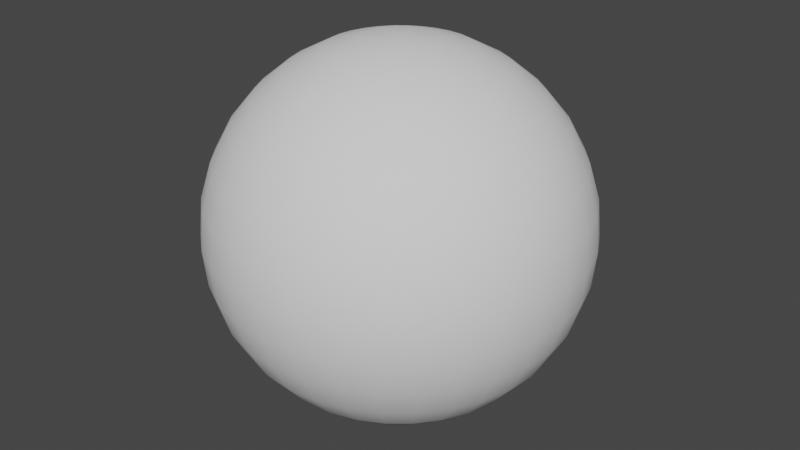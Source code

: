 # Source: sphere.blend  (saved by Blender 3.4.6; exported with 4.5.12 LTS)
import bpy
from mathutils import Matrix  # noqa: F401  (used for matrix-valued properties, if any)

bpy.ops.wm.read_factory_settings(use_empty=True)
scene = bpy.context.scene
scene.name = 'Scene'

# ---- collections
col_collection = bpy.data.collections.new('Collection'); scene.collection.children.link(col_collection)

# ---- node groups
ng_auto_smooth = bpy.data.node_groups.new('Auto Smooth', 'GeometryNodeTree')
_s = ng_auto_smooth.interface.new_socket(name='Geometry', in_out='OUTPUT', socket_type='NodeSocketGeometry')
_s = ng_auto_smooth.interface.new_socket(name='Geometry', in_out='INPUT', socket_type='NodeSocketGeometry')
_s = ng_auto_smooth.interface.new_socket(name='Angle', in_out='INPUT', socket_type='NodeSocketFloat')
_s.subtype = 'ANGLE'
_s.min_value = 0.0
_s.max_value = 3.142
ng_auto_smooth.is_modifier = True
_N = ng_auto_smooth.nodes; _L = ng_auto_smooth.links
n0 = _N.new('NodeGroupOutput'); n0.name = 'Group Output'; n0.location = (480, -100)
n1 = _N.new('NodeGroupInput'); n1.name = 'Group Input'; n1.location = (-420, -300)
n2 = _N.new('NodeGroupInput'); n2.name = 'Group Input.001'; n2.location = (-60, -100)
n3 = _N.new('GeometryNodeSetShadeSmooth'); n3.name = 'Set Shade Smooth'; n3.location = (120, -100)
n3.domain = 'EDGE'
n4 = _N.new('GeometryNodeSetShadeSmooth'); n4.name = 'Set Shade Smooth.001'; n4.location = (300, -100)
n5 = _N.new('GeometryNodeInputMeshEdgeAngle'); n5.name = 'Edge Angle'; n5.location = (-420, -220)
n6 = _N.new('GeometryNodeInputEdgeSmooth'); n6.name = 'Is Edge Smooth'; n6.location = (-60, -160)
n7 = _N.new('GeometryNodeInputShadeSmooth'); n7.name = 'Is Face Smooth'; n7.location = (-240, -340)
n8 = _N.new('FunctionNodeBooleanMath'); n8.name = 'Boolean Math'; n8.location = (-60, -220)
n9 = _N.new('FunctionNodeCompare'); n9.name = 'Compare'; n9.location = (-240, -180)
n9.operation = 'LESS_EQUAL'
_L.new(n5.outputs[0], n9.inputs[0])
_L.new(n4.outputs[0], n0.inputs[0])
_L.new(n1.outputs[1], n9.inputs[1])
_L.new(n9.outputs[0], n8.inputs[0])
_L.new(n7.outputs[0], n8.inputs[1])
_L.new(n2.outputs[0], n3.inputs[0])
_L.new(n6.outputs[0], n3.inputs[1])
_L.new(n3.outputs[0], n4.inputs[0])
_L.new(n8.outputs[0], n3.inputs[2])
n0.is_active_output = True

# ---- world
world_world = bpy.data.worlds.new('World'); scene.world = world_world
world_world.use_nodes = True; world_world.node_tree.nodes.clear()
_N = world_world.node_tree.nodes; _L = world_world.node_tree.links
n0 = _N.new('ShaderNodeOutputWorld'); n0.name = 'World Output'; n0.location = (300, 300)
n1 = _N.new('ShaderNodeBackground'); n1.name = 'Background'; n1.location = (10, 300)
n1.inputs[0].default_value = (0.05088, 0.05088, 0.05088, 1.0)
_L.new(n1.outputs[0], n0.inputs[0])
n0.is_active_output = True
world_world.color = (0.05088, 0.05088, 0.05088)
world_world.use_sun_shadow = False
world_world.sun_shadow_jitter_overblur = 0.0

# ---- meshes
me_sphere = bpy.data.meshes.new('Sphere')
me_sphere.from_pydata([(0.0, 0.5556, 0.8315), (0.0, 0.8315, 0.5556), (0.0, 0.9808, 0.1951), (0.0, 1.0, 0.0), (0.0, 0.9808, -0.1951), (0.0, 0.8315, -0.5556), (0.03806, 0.1913, 0.9808), (0.07466, 0.3753, 0.9239), (0.1084, 0.5449, 0.8315), (0.1379, 0.6935, 0.7071), (0.1622, 0.8155, 0.5556), (0.1802, 0.9061, 0.3827), (0.1913, 0.9619, 0.1951), (0.1951, 0.9808, 0.0), (0.1913, 0.9619, -0.1951), (0.1802, 0.9061, -0.3827), (0.1622, 0.8155, -0.5556), (0.1379, 0.6935, -0.7071), (0.1084, 0.5449, -0.8315), (0.07466, 0.3753, -0.9239), (0.03806, 0.1913, -0.9808), (0.07466, 0.1802, 0.9808), (0.1464, 0.3536, 0.9239), (0.2126, 0.5133, 0.8315), (0.2706, 0.6533, 0.7071), (0.3182, 0.7682, 0.5556), (0.3536, 0.8536, 0.3827), (0.3753, 0.9061, 0.1951), (0.3827, 0.9239, 0.0), (0.3753, 0.9061, -0.1951), (0.3536, 0.8536, -0.3827), (0.3182, 0.7682, -0.5556), (0.2706, 0.6533, -0.7071), (0.2126, 0.5133, -0.8315), (0.1464, 0.3536, -0.9239), (0.07466, 0.1802, -0.9808), (0.1084, 0.1622, 0.9808), (0.2126, 0.3182, 0.9239), (0.3087, 0.4619, 0.8315), (0.3928, 0.5879, 0.7071), (0.4619, 0.6913, 0.5556), (0.5133, 0.7682, 0.3827), (0.5449, 0.8155, 0.1951), (0.5556, 0.8315, 0.0), (0.5449, 0.8155, -0.1951), (0.5133, 0.7682, -0.3827), (0.4619, 0.6913, -0.5556), (0.3928, 0.5879, -0.7071), (0.3087, 0.4619, -0.8315), (0.2126, 0.3182, -0.9239), (0.1084, 0.1622, -0.9808), (0.1379, 0.1379, 0.9808), (0.2706, 0.2706, 0.9239), (0.3928, 0.3928, 0.8315), (0.5, 0.5, 0.7071), (0.5879, 0.5879, 0.5556), (0.6533, 0.6533, 0.3827), (0.6935, 0.6935, 0.1951), (0.7071, 0.7071, 0.0), (0.6935, 0.6935, -0.1951), (0.6533, 0.6533, -0.3827), (0.5879, 0.5879, -0.5556), (0.5, 0.5, -0.7071), (0.3928, 0.3928, -0.8315), (0.2706, 0.2706, -0.9239), (0.1379, 0.1379, -0.9808), (0.1622, 0.1084, 0.9808), (0.3182, 0.2126, 0.9239), (0.4619, 0.3087, 0.8315), (0.5879, 0.3928, 0.7071), (0.6913, 0.4619, 0.5556), (0.7682, 0.5133, 0.3827), (0.8155, 0.5449, 0.1951), (0.8315, 0.5556, 0.0), (0.8155, 0.5449, -0.1951), (0.7682, 0.5133, -0.3827), (0.6913, 0.4619, -0.5556), (0.5879, 0.3928, -0.7071), (0.4619, 0.3087, -0.8315), (0.3182, 0.2126, -0.9239), (0.1622, 0.1084, -0.9808), (0.0, 0.0, 1.0), (0.1802, 0.07466, 0.9808), (0.3536, 0.1464, 0.9239), (0.5133, 0.2126, 0.8315), (0.6533, 0.2706, 0.7071), (0.7682, 0.3182, 0.5556), (0.8536, 0.3536, 0.3827), (0.9061, 0.3753, 0.1951), (0.9239, 0.3827, 0.0), (0.9061, 0.3753, -0.1951), (0.8536, 0.3536, -0.3827), (0.7682, 0.3182, -0.5556), (0.6533, 0.2706, -0.7071), (0.5133, 0.2126, -0.8315), (0.3536, 0.1464, -0.9239), (0.1802, 0.07466, -0.9808), (0.1913, 0.03806, 0.9808), (0.3753, 0.07466, 0.9239), (0.5449, 0.1084, 0.8315), (0.6935, 0.1379, 0.7071), (0.8155, 0.1622, 0.5556), (0.9061, 0.1802, 0.3827), (0.9619, 0.1913, 0.1951), (0.9808, 0.1951, 0.0), (0.9619, 0.1913, -0.1951), (0.9061, 0.1802, -0.3827), (0.8155, 0.1622, -0.5556), (0.6935, 0.1379, -0.7071), (0.5449, 0.1084, -0.8315), (0.3753, 0.07466, -0.9239), (0.1913, 0.03806, -0.9808), (0.1951, -1.118e-08, 0.9808), (0.3827, -2.235e-08, 0.9239), (0.5556, -5.215e-08, 0.8315), (0.7071, 1.49e-08, 0.7071), (0.8315, -8.941e-08, 0.5556), (0.9239, 4.47e-08, 0.3827), (0.9808, -8.941e-08, 0.1951), (1.0, -1.639e-07, 0.0), (0.9808, -8.941e-08, -0.1951), (0.9239, 4.47e-08, -0.3827), (0.8315, -8.941e-08, -0.5556), (0.7071, 1.49e-08, -0.7071), (0.5556, -5.215e-08, -0.8315), (0.3827, -2.235e-08, -0.9239), (0.1951, -1.118e-08, -0.9808), (0.1913, -0.03806, 0.9808), (0.3753, -0.07466, 0.9239), (0.5449, -0.1084, 0.8315), (0.6935, -0.1379, 0.7071), (0.8155, -0.1622, 0.5556), (0.9061, -0.1802, 0.3827), (0.9619, -0.1913, 0.1951), (0.9808, -0.1951, 0.0), (0.9619, -0.1913, -0.1951), (0.9061, -0.1802, -0.3827), (0.8155, -0.1622, -0.5556), (0.6935, -0.1379, -0.7071), (0.5449, -0.1084, -0.8315), (0.3753, -0.07466, -0.9239), (0.1913, -0.03806, -0.9808), (0.1802, -0.07466, 0.9808), (0.3536, -0.1464, 0.9239), (0.5133, -0.2126, 0.8315), (0.6533, -0.2706, 0.7071), (0.7682, -0.3182, 0.5556), (0.8536, -0.3536, 0.3827), (0.9061, -0.3753, 0.1951), (0.9239, -0.3827, 0.0), (0.9061, -0.3753, -0.1951), (0.8536, -0.3536, -0.3827), (0.7682, -0.3182, -0.5556), (0.6533, -0.2706, -0.7071), (0.5133, -0.2126, -0.8315), (0.3536, -0.1464, -0.9239), (0.1802, -0.07466, -0.9808), (0.1622, -0.1084, 0.9808), (0.3182, -0.2126, 0.9239), (0.4619, -0.3087, 0.8315), (0.5879, -0.3928, 0.7071), (0.6913, -0.4619, 0.5556), (0.7682, -0.5133, 0.3827), (0.8155, -0.5449, 0.1951), (0.8315, -0.5556, 0.0), (0.8155, -0.5449, -0.1951), (0.7682, -0.5133, -0.3827), (0.6913, -0.4619, -0.5556), (0.5879, -0.3928, -0.7071), (0.4619, -0.3087, -0.8315), (0.3182, -0.2126, -0.9239), (0.1622, -0.1084, -0.9808), (0.1379, -0.1379, 0.9808), (0.2706, -0.2706, 0.9239), (0.3928, -0.3928, 0.8315), (0.5, -0.5, 0.7071), (0.5879, -0.5879, 0.5556), (0.6533, -0.6533, 0.3827), (0.6935, -0.6935, 0.1951), (0.7071, -0.7071, 0.0), (0.6935, -0.6935, -0.1951), (0.6533, -0.6533, -0.3827), (0.5879, -0.5879, -0.5556), (0.5, -0.5, -0.7071), (0.3928, -0.3928, -0.8315), (0.2706, -0.2706, -0.9239), (0.1379, -0.1379, -0.9808), (0.1084, -0.1622, 0.9808), (0.2126, -0.3182, 0.9239), (0.3087, -0.4619, 0.8315), (0.3928, -0.5879, 0.7071), (0.4619, -0.6913, 0.5556), (0.5133, -0.7682, 0.3827), (0.5449, -0.8155, 0.1951), (0.5556, -0.8315, 0.0), (0.5449, -0.8155, -0.1951), (0.5133, -0.7682, -0.3827), (0.4619, -0.6913, -0.5556), (0.3928, -0.5879, -0.7071), (0.3087, -0.4619, -0.8315), (0.2126, -0.3182, -0.9239), (0.1084, -0.1622, -0.9808), (0.07466, -0.1802, 0.9808), (0.1464, -0.3536, 0.9239), (0.2126, -0.5133, 0.8315), (0.2706, -0.6533, 0.7071), (0.3182, -0.7682, 0.5556), (0.3536, -0.8536, 0.3827), (0.3753, -0.9061, 0.1951), (0.3827, -0.9239, 0.0), (0.3753, -0.9061, -0.1951), (0.3536, -0.8536, -0.3827), (0.3182, -0.7682, -0.5556), (0.2706, -0.6533, -0.7071), (0.2126, -0.5133, -0.8315), (0.1464, -0.3536, -0.9239), (0.07466, -0.1802, -0.9808), (0.03806, -0.1913, 0.9808), (0.07466, -0.3753, 0.9239), (0.1084, -0.5449, 0.8315), (0.1379, -0.6935, 0.7071), (0.1622, -0.8155, 0.5556), (0.1802, -0.9061, 0.3827), (0.1913, -0.9619, 0.1951), (0.1951, -0.9808, 0.0), (0.1913, -0.9619, -0.1951), (0.1802, -0.9061, -0.3827), (0.1622, -0.8155, -0.5556), (0.1379, -0.6935, -0.7071), (0.1084, -0.5449, -0.8315), (0.07466, -0.3753, -0.9239), (0.03806, -0.1913, -0.9808), (-7.451e-09, -0.1951, 0.9808), (-5.215e-08, -0.3827, 0.9239), (-9.686e-08, -0.5556, 0.8315), (-1.49e-08, -0.7071, 0.7071), (-1.043e-07, -0.8315, 0.5556), (2.98e-08, -0.9239, 0.3827), (-1.341e-07, -0.9808, 0.1951), (-3.278e-07, -1.0, 0.0), (-1.341e-07, -0.9808, -0.1951), (2.98e-08, -0.9239, -0.3827), (-1.043e-07, -0.8315, -0.5556), (-1.49e-08, -0.7071, -0.7071), (-9.686e-08, -0.5556, -0.8315), (-5.215e-08, -0.3827, -0.9239), (-7.451e-09, -0.1951, -0.9808), (-0.03806, -0.1913, 0.9808), (-0.07466, -0.3753, 0.9239), (-0.1084, -0.5449, 0.8315), (-0.1379, -0.6935, 0.7071), (-0.1622, -0.8155, 0.5556), (-0.1802, -0.9061, 0.3827), (-0.1913, -0.9619, 0.1951), (-0.1951, -0.9808, 0.0), (-0.1913, -0.9619, -0.1951), (-0.1802, -0.9061, -0.3827), (-0.1622, -0.8155, -0.5556), (-0.1379, -0.6935, -0.7071), (-0.1084, -0.5449, -0.8315), (-0.07466, -0.3753, -0.9239), (-0.03806, -0.1913, -0.9808), (-0.07466, -0.1802, 0.9808), (-0.1464, -0.3536, 0.9239), (-0.2126, -0.5133, 0.8315), (-0.2706, -0.6533, 0.7071), (-0.3182, -0.7682, 0.5556), (-0.3536, -0.8536, 0.3827), (-0.3753, -0.9061, 0.1951), (-0.3827, -0.9239, 0.0), (-0.3753, -0.9061, -0.1951), (-0.3536, -0.8536, -0.3827), (-0.3182, -0.7682, -0.5556), (-0.2706, -0.6533, -0.7071), (-0.2126, -0.5133, -0.8315), (-0.1464, -0.3536, -0.9239), (-0.07466, -0.1802, -0.9808), (-0.1084, -0.1622, 0.9808), (-0.2126, -0.3182, 0.9239), (-0.3087, -0.4619, 0.8315), (-0.3928, -0.5879, 0.7071), (-0.4619, -0.6913, 0.5556), (-0.5133, -0.7682, 0.3827), (-0.5449, -0.8155, 0.1951), (-0.5556, -0.8315, 0.0), (-0.5449, -0.8155, -0.1951), (-0.5133, -0.7682, -0.3827), (-0.4619, -0.6913, -0.5556), (-0.3928, -0.5879, -0.7071), (-0.3087, -0.4619, -0.8315), (-0.2126, -0.3182, -0.9239), (-0.1084, -0.1622, -0.9808), (-0.1379, -0.1379, 0.9808), (-0.2706, -0.2706, 0.9239), (-0.3928, -0.3928, 0.8315), (-0.5, -0.5, 0.7071), (-0.5879, -0.5879, 0.5556), (-0.6533, -0.6533, 0.3827), (-0.6935, -0.6935, 0.1951), (-0.7071, -0.7071, 0.0), (-0.6935, -0.6935, -0.1951), (-0.6533, -0.6533, -0.3827), (-0.5879, -0.5879, -0.5556), (-0.5, -0.5, -0.7071), (-0.3928, -0.3928, -0.8315), (-0.2706, -0.2706, -0.9239), (-0.1379, -0.1379, -0.9808), (0.0, 0.0, -1.0), (-0.1622, -0.1084, 0.9808), (-0.3182, -0.2126, 0.9239), (-0.4619, -0.3087, 0.8315), (-0.5879, -0.3928, 0.7071), (-0.6913, -0.4619, 0.5556), (-0.7682, -0.5133, 0.3827), (-0.8155, -0.5449, 0.1951), (-0.8315, -0.5556, 0.0), (-0.8155, -0.5449, -0.1951), (-0.7682, -0.5133, -0.3827), (-0.6913, -0.4619, -0.5556), (-0.5879, -0.3928, -0.7071), (-0.4619, -0.3087, -0.8315), (-0.3182, -0.2126, -0.9239), (-0.1622, -0.1084, -0.9808), (-0.1802, -0.07466, 0.9808), (-0.3536, -0.1464, 0.9239), (-0.5133, -0.2126, 0.8315), (-0.6533, -0.2706, 0.7071), (-0.7682, -0.3182, 0.5556), (-0.8536, -0.3536, 0.3827), (-0.9061, -0.3753, 0.1951), (-0.9239, -0.3827, 0.0), (-0.9061, -0.3753, -0.1951), (-0.8536, -0.3536, -0.3827), (-0.7682, -0.3182, -0.5556), (-0.6533, -0.2706, -0.7071), (-0.5133, -0.2126, -0.8315), (-0.3536, -0.1464, -0.9239), (-0.1802, -0.07466, -0.9808), (-0.1913, -0.03806, 0.9808), (-0.3753, -0.07466, 0.9239), (-0.5449, -0.1084, 0.8315), (-0.6935, -0.1379, 0.7071), (-0.8155, -0.1622, 0.5556), (-0.9061, -0.1802, 0.3827), (-0.9619, -0.1913, 0.1951), (-0.9808, -0.1951, 0.0), (-0.9619, -0.1913, -0.1951), (-0.9061, -0.1802, -0.3827), (-0.8155, -0.1622, -0.5556), (-0.6935, -0.1379, -0.7071), (-0.5449, -0.1084, -0.8315), (-0.3753, -0.07466, -0.9239), (-0.1913, -0.03806, -0.9808), (-0.1951, 1.863e-08, 0.9808), (-0.3827, 5.215e-08, 0.9239), (-0.5556, 1.49e-07, 0.8315), (-0.7071, 2.98e-08, 0.7071), (-0.8315, 1.639e-07, 0.5556), (-0.9239, 1.49e-08, 0.3827), (-0.9808, 2.682e-07, 0.1951), (-1.0, 4.47e-07, 0.0), (-0.9808, 2.682e-07, -0.1951), (-0.9239, 1.49e-08, -0.3827), (-0.8315, 1.639e-07, -0.5556), (-0.7071, 2.98e-08, -0.7071), (-0.5556, 1.49e-07, -0.8315), (-0.3827, 5.215e-08, -0.9239), (-0.1951, 1.863e-08, -0.9808), (-0.1913, 0.03806, 0.9808), (-0.3753, 0.07466, 0.9239), (-0.5449, 0.1084, 0.8315), (-0.6935, 0.1379, 0.7071), (-0.8155, 0.1622, 0.5556), (-0.9061, 0.1802, 0.3827), (-0.9619, 0.1913, 0.1951), (-0.9808, 0.1951, 0.0), (-0.9619, 0.1913, -0.1951), (-0.9061, 0.1802, -0.3827), (-0.8155, 0.1622, -0.5556), (-0.6935, 0.1379, -0.7071), (-0.5449, 0.1084, -0.8315), (-0.3753, 0.07466, -0.9239), (-0.1913, 0.03806, -0.9808), (-0.1802, 0.07466, 0.9808), (-0.3536, 0.1464, 0.9239), (-0.5133, 0.2126, 0.8315), (-0.6533, 0.2706, 0.7071), (-0.7682, 0.3182, 0.5556), (-0.8536, 0.3536, 0.3827), (-0.9061, 0.3753, 0.1951), (-0.9239, 0.3827, 0.0), (-0.9061, 0.3753, -0.1951), (-0.8536, 0.3536, -0.3827), (-0.7682, 0.3182, -0.5556), (-0.6533, 0.2706, -0.7071), (-0.5133, 0.2126, -0.8315), (-0.3536, 0.1464, -0.9239), (-0.1802, 0.07466, -0.9808), (-0.1622, 0.1084, 0.9808), (-0.3182, 0.2126, 0.9239), (-0.4619, 0.3087, 0.8315), (-0.5879, 0.3928, 0.7071), (-0.6913, 0.4619, 0.5556), (-0.7682, 0.5133, 0.3827), (-0.8155, 0.5449, 0.1951), (-0.8315, 0.5556, 0.0), (-0.8155, 0.5449, -0.1951), (-0.7682, 0.5133, -0.3827), (-0.6913, 0.4619, -0.5556), (-0.5879, 0.3928, -0.7071), (-0.4619, 0.3087, -0.8315), (-0.3182, 0.2126, -0.9239), (-0.1622, 0.1084, -0.9808), (-0.1379, 0.1379, 0.9808), (-0.2706, 0.2706, 0.9239), (-0.3928, 0.3928, 0.8315), (-0.5, 0.5, 0.7071), (-0.5879, 0.5879, 0.5556), (-0.6533, 0.6533, 0.3827), (-0.6935, 0.6935, 0.1951), (-0.7071, 0.7071, 0.0), (-0.6935, 0.6935, -0.1951), (-0.6533, 0.6533, -0.3827), (-0.5879, 0.5879, -0.5556), (-0.5, 0.5, -0.7071), (-0.3928, 0.3928, -0.8315), (-0.2706, 0.2706, -0.9239), (-0.1379, 0.1379, -0.9808), (-0.1084, 0.1622, 0.9808), (-0.2126, 0.3182, 0.9239), (-0.3087, 0.4619, 0.8315), (-0.3928, 0.5879, 0.7071), (-0.4619, 0.6913, 0.5556), (-0.5133, 0.7682, 0.3827), (-0.5449, 0.8155, 0.1951), (-0.5556, 0.8315, 0.0), (-0.5449, 0.8155, -0.1951), (-0.5133, 0.7682, -0.3827), (-0.4619, 0.6913, -0.5556), (-0.3928, 0.5879, -0.7071), (-0.3087, 0.4619, -0.8315), (-0.2126, 0.3182, -0.9239), (-0.1084, 0.1622, -0.9808), (-0.07466, 0.1802, 0.9808), (-0.1464, 0.3536, 0.9239), (-0.2126, 0.5133, 0.8315), (-0.2706, 0.6533, 0.7071), (-0.3182, 0.7682, 0.5556), (-0.3536, 0.8536, 0.3827), (-0.3753, 0.9061, 0.1951), (-0.3827, 0.9239, 0.0), (-0.3753, 0.9061, -0.1951), (-0.3536, 0.8536, -0.3827), (-0.3182, 0.7682, -0.5556), (-0.2706, 0.6533, -0.7071), (-0.2126, 0.5133, -0.8315), (-0.1464, 0.3536, -0.9239), (-0.07466, 0.1802, -0.9808), (-0.03806, 0.1913, 0.9808), (-0.07466, 0.3753, 0.9239), (-0.1084, 0.5449, 0.8315), (-0.1379, 0.6935, 0.7071), (-0.1622, 0.8155, 0.5556), (-0.1802, 0.9061, 0.3827), (-0.1913, 0.9619, 0.1951), (-0.1951, 0.9808, 0.0), (-0.1913, 0.9619, -0.1951), (-0.1802, 0.9061, -0.3827), (-0.1622, 0.8155, -0.5556), (-0.1379, 0.6935, -0.7071), (-0.1084, 0.5449, -0.8315), (-0.07466, 0.3753, -0.9239), (-0.03806, 0.1913, -0.9808), (1.49e-08, 0.1951, 0.9808), (6.706e-08, 0.3827, 0.9239), (8.941e-08, 0.7071, 0.7071), (5.96e-08, 0.9239, 0.3827), (5.96e-08, 0.9239, -0.3827), (8.941e-08, 0.7071, -0.7071), (2.161e-07, 0.5556, -0.8315), (6.706e-08, 0.3827, -0.9239), (1.49e-08, 0.1951, -0.9808)], [], [(474, 473, 6, 7), (477, 4, 14, 15), (0, 474, 7, 8), (5, 477, 15, 16), (475, 0, 8, 9), (478, 5, 16, 17), (1, 475, 9, 10), (479, 478, 17, 18), (476, 1, 10, 11), (480, 479, 18, 19), (2, 476, 11, 12), (481, 480, 19, 20), (3, 2, 12, 13), (473, 81, 6), (307, 481, 20), (4, 3, 13, 14), (6, 81, 21), (307, 20, 35), (14, 13, 28, 29), (7, 6, 21, 22), (15, 14, 29, 30), (8, 7, 22, 23), (16, 15, 30, 31), (9, 8, 23, 24), (17, 16, 31, 32), (10, 9, 24, 25), (18, 17, 32, 33), (11, 10, 25, 26), (19, 18, 33, 34), (12, 11, 26, 27), (20, 19, 34, 35), (13, 12, 27, 28), (25, 24, 39, 40), (33, 32, 47, 48), (26, 25, 40, 41), (34, 33, 48, 49), (27, 26, 41, 42), (35, 34, 49, 50), (28, 27, 42, 43), (21, 81, 36), (307, 35, 50), (29, 28, 43, 44), (22, 21, 36, 37), (30, 29, 44, 45), (23, 22, 37, 38), (31, 30, 45, 46), (24, 23, 38, 39), (32, 31, 46, 47), (44, 43, 58, 59), (37, 36, 51, 52), (45, 44, 59, 60), (38, 37, 52, 53), (46, 45, 60, 61), (39, 38, 53, 54), (47, 46, 61, 62), (40, 39, 54, 55), (48, 47, 62, 63), (41, 40, 55, 56), (49, 48, 63, 64), (42, 41, 56, 57), (50, 49, 64, 65), (43, 42, 57, 58), (36, 81, 51), (307, 50, 65), (63, 62, 77, 78), (56, 55, 70, 71), (64, 63, 78, 79), (57, 56, 71, 72), (65, 64, 79, 80), (58, 57, 72, 73), (51, 81, 66), (307, 65, 80), (59, 58, 73, 74), (52, 51, 66, 67), (60, 59, 74, 75), (53, 52, 67, 68), (61, 60, 75, 76), (54, 53, 68, 69), (62, 61, 76, 77), (55, 54, 69, 70), (67, 66, 82, 83), (75, 74, 90, 91), (68, 67, 83, 84), (76, 75, 91, 92), (69, 68, 84, 85), (77, 76, 92, 93), (70, 69, 85, 86), (78, 77, 93, 94), (71, 70, 86, 87), (79, 78, 94, 95), (72, 71, 87, 88), (80, 79, 95, 96), (73, 72, 88, 89), (66, 81, 82), (307, 80, 96), (74, 73, 89, 90), (87, 86, 101, 102), (95, 94, 109, 110), (88, 87, 102, 103), (96, 95, 110, 111), (89, 88, 103, 104), (82, 81, 97), (307, 96, 111), (90, 89, 104, 105), (83, 82, 97, 98), (91, 90, 105, 106), (84, 83, 98, 99), (92, 91, 106, 107), (85, 84, 99, 100), (93, 92, 107, 108), (86, 85, 100, 101), (94, 93, 108, 109), (106, 105, 120, 121), (99, 98, 113, 114), (107, 106, 121, 122), (100, 99, 114, 115), (108, 107, 122, 123), (101, 100, 115, 116), (109, 108, 123, 124), (102, 101, 116, 117), (110, 109, 124, 125), (103, 102, 117, 118), (111, 110, 125, 126), (104, 103, 118, 119), (97, 81, 112), (307, 111, 126), (105, 104, 119, 120), (98, 97, 112, 113), (125, 124, 139, 140), (118, 117, 132, 133), (126, 125, 140, 141), (119, 118, 133, 134), (112, 81, 127), (307, 126, 141), (120, 119, 134, 135), (113, 112, 127, 128), (121, 120, 135, 136), (114, 113, 128, 129), (122, 121, 136, 137), (115, 114, 129, 130), (123, 122, 137, 138), (116, 115, 130, 131), (124, 123, 138, 139), (117, 116, 131, 132), (137, 136, 151, 152), (130, 129, 144, 145), (138, 137, 152, 153), (131, 130, 145, 146), (139, 138, 153, 154), (132, 131, 146, 147), (140, 139, 154, 155), (133, 132, 147, 148), (141, 140, 155, 156), (134, 133, 148, 149), (127, 81, 142), (307, 141, 156), (135, 134, 149, 150), (128, 127, 142, 143), (136, 135, 150, 151), (129, 128, 143, 144), (156, 155, 170, 171), (149, 148, 163, 164), (142, 81, 157), (307, 156, 171), (150, 149, 164, 165), (143, 142, 157, 158), (151, 150, 165, 166), (144, 143, 158, 159), (152, 151, 166, 167), (145, 144, 159, 160), (153, 152, 167, 168), (146, 145, 160, 161), (154, 153, 168, 169), (147, 146, 161, 162), (155, 154, 169, 170), (148, 147, 162, 163), (160, 159, 174, 175), (168, 167, 182, 183), (161, 160, 175, 176), (169, 168, 183, 184), (162, 161, 176, 177), (170, 169, 184, 185), (163, 162, 177, 178), (171, 170, 185, 186), (164, 163, 178, 179), (157, 81, 172), (307, 171, 186), (165, 164, 179, 180), (158, 157, 172, 173), (166, 165, 180, 181), (159, 158, 173, 174), (167, 166, 181, 182), (179, 178, 193, 194), (172, 81, 187), (307, 186, 201), (180, 179, 194, 195), (173, 172, 187, 188), (181, 180, 195, 196), (174, 173, 188, 189), (182, 181, 196, 197), (175, 174, 189, 190), (183, 182, 197, 198), (176, 175, 190, 191), (184, 183, 198, 199), (177, 176, 191, 192), (185, 184, 199, 200), (178, 177, 192, 193), (186, 185, 200, 201), (198, 197, 212, 213), (191, 190, 205, 206), (199, 198, 213, 214), (192, 191, 206, 207), (200, 199, 214, 215), (193, 192, 207, 208), (201, 200, 215, 216), (194, 193, 208, 209), (187, 81, 202), (307, 201, 216), (195, 194, 209, 210), (188, 187, 202, 203), (196, 195, 210, 211), (189, 188, 203, 204), (197, 196, 211, 212), (190, 189, 204, 205), (202, 81, 217), (307, 216, 231), (210, 209, 224, 225), (203, 202, 217, 218), (211, 210, 225, 226), (204, 203, 218, 219), (212, 211, 226, 227), (205, 204, 219, 220), (213, 212, 227, 228), (206, 205, 220, 221), (214, 213, 228, 229), (207, 206, 221, 222), (215, 214, 229, 230), (208, 207, 222, 223), (216, 215, 230, 231), (209, 208, 223, 224), (221, 220, 235, 236), (229, 228, 243, 244), (222, 221, 236, 237), (230, 229, 244, 245), (223, 222, 237, 238), (231, 230, 245, 246), (224, 223, 238, 239), (217, 81, 232), (307, 231, 246), (225, 224, 239, 240), (218, 217, 232, 233), (226, 225, 240, 241), (219, 218, 233, 234), (227, 226, 241, 242), (220, 219, 234, 235), (228, 227, 242, 243), (240, 239, 254, 255), (233, 232, 247, 248), (241, 240, 255, 256), (234, 233, 248, 249), (242, 241, 256, 257), (235, 234, 249, 250), (243, 242, 257, 258), (236, 235, 250, 251), (244, 243, 258, 259), (237, 236, 251, 252), (245, 244, 259, 260), (238, 237, 252, 253), (246, 245, 260, 261), (239, 238, 253, 254), (232, 81, 247), (307, 246, 261), (259, 258, 273, 274), (252, 251, 266, 267), (260, 259, 274, 275), (253, 252, 267, 268), (261, 260, 275, 276), (254, 253, 268, 269), (247, 81, 262), (307, 261, 276), (255, 254, 269, 270), (248, 247, 262, 263), (256, 255, 270, 271), (249, 248, 263, 264), (257, 256, 271, 272), (250, 249, 264, 265), (258, 257, 272, 273), (251, 250, 265, 266), (271, 270, 285, 286), (264, 263, 278, 279), (272, 271, 286, 287), (265, 264, 279, 280), (273, 272, 287, 288), (266, 265, 280, 281), (274, 273, 288, 289), (267, 266, 281, 282), (275, 274, 289, 290), (268, 267, 282, 283), (276, 275, 290, 291), (269, 268, 283, 284), (262, 81, 277), (307, 276, 291), (270, 269, 284, 285), (263, 262, 277, 278), (290, 289, 304, 305), (283, 282, 297, 298), (291, 290, 305, 306), (284, 283, 298, 299), (277, 81, 292), (307, 291, 306), (285, 284, 299, 300), (278, 277, 292, 293), (286, 285, 300, 301), (279, 278, 293, 294), (287, 286, 301, 302), (280, 279, 294, 295), (288, 287, 302, 303), (281, 280, 295, 296), (289, 288, 303, 304), (282, 281, 296, 297), (294, 293, 309, 310), (302, 301, 317, 318), (295, 294, 310, 311), (303, 302, 318, 319), (296, 295, 311, 312), (304, 303, 319, 320), (297, 296, 312, 313), (305, 304, 320, 321), (298, 297, 313, 314), (306, 305, 321, 322), (299, 298, 314, 315), (292, 81, 308), (307, 306, 322), (300, 299, 315, 316), (293, 292, 308, 309), (301, 300, 316, 317), (314, 313, 328, 329), (322, 321, 336, 337), (315, 314, 329, 330), (308, 81, 323), (307, 322, 337), (316, 315, 330, 331), (309, 308, 323, 324), (317, 316, 331, 332), (310, 309, 324, 325), (318, 317, 332, 333), (311, 310, 325, 326), (319, 318, 333, 334), (312, 311, 326, 327), (320, 319, 334, 335), (313, 312, 327, 328), (321, 320, 335, 336), (333, 332, 347, 348), (326, 325, 340, 341), (334, 333, 348, 349), (327, 326, 341, 342), (335, 334, 349, 350), (328, 327, 342, 343), (336, 335, 350, 351), (329, 328, 343, 344), (337, 336, 351, 352), (330, 329, 344, 345), (323, 81, 338), (307, 337, 352), (331, 330, 345, 346), (324, 323, 338, 339), (332, 331, 346, 347), (325, 324, 339, 340), (352, 351, 366, 367), (345, 344, 359, 360), (338, 81, 353), (307, 352, 367), (346, 345, 360, 361), (339, 338, 353, 354), (347, 346, 361, 362), (340, 339, 354, 355), (348, 347, 362, 363), (341, 340, 355, 356), (349, 348, 363, 364), (342, 341, 356, 357), (350, 349, 364, 365), (343, 342, 357, 358), (351, 350, 365, 366), (344, 343, 358, 359), (356, 355, 370, 371), (364, 363, 378, 379), (357, 356, 371, 372), (365, 364, 379, 380), (358, 357, 372, 373), (366, 365, 380, 381), (359, 358, 373, 374), (367, 366, 381, 382), (360, 359, 374, 375), (353, 81, 368), (307, 367, 382), (361, 360, 375, 376), (354, 353, 368, 369), (362, 361, 376, 377), (355, 354, 369, 370), (363, 362, 377, 378), (375, 374, 389, 390), (368, 81, 383), (307, 382, 397), (376, 375, 390, 391), (369, 368, 383, 384), (377, 376, 391, 392), (370, 369, 384, 385), (378, 377, 392, 393), (371, 370, 385, 386), (379, 378, 393, 394), (372, 371, 386, 387), (380, 379, 394, 395), (373, 372, 387, 388), (381, 380, 395, 396), (374, 373, 388, 389), (382, 381, 396, 397), (394, 393, 408, 409), (387, 386, 401, 402), (395, 394, 409, 410), (388, 387, 402, 403), (396, 395, 410, 411), (389, 388, 403, 404), (397, 396, 411, 412), (390, 389, 404, 405), (383, 81, 398), (307, 397, 412), (391, 390, 405, 406), (384, 383, 398, 399), (392, 391, 406, 407), (385, 384, 399, 400), (393, 392, 407, 408), (386, 385, 400, 401), (307, 412, 427), (406, 405, 420, 421), (399, 398, 413, 414), (407, 406, 421, 422), (400, 399, 414, 415), (408, 407, 422, 423), (401, 400, 415, 416), (409, 408, 423, 424), (402, 401, 416, 417), (410, 409, 424, 425), (403, 402, 417, 418), (411, 410, 425, 426), (404, 403, 418, 419), (412, 411, 426, 427), (405, 404, 419, 420), (398, 81, 413), (425, 424, 439, 440), (418, 417, 432, 433), (426, 425, 440, 441), (419, 418, 433, 434), (427, 426, 441, 442), (420, 419, 434, 435), (413, 81, 428), (307, 427, 442), (421, 420, 435, 436), (414, 413, 428, 429), (422, 421, 436, 437), (415, 414, 429, 430), (423, 422, 437, 438), (416, 415, 430, 431), (424, 423, 438, 439), (417, 416, 431, 432), (429, 428, 443, 444), (437, 436, 451, 452), (430, 429, 444, 445), (438, 437, 452, 453), (431, 430, 445, 446), (439, 438, 453, 454), (432, 431, 446, 447), (440, 439, 454, 455), (433, 432, 447, 448), (441, 440, 455, 456), (434, 433, 448, 449), (442, 441, 456, 457), (435, 434, 449, 450), (428, 81, 443), (307, 442, 457), (436, 435, 450, 451), (448, 447, 462, 463), (456, 455, 470, 471), (449, 448, 463, 464), (457, 456, 471, 472), (450, 449, 464, 465), (443, 81, 458), (307, 457, 472), (451, 450, 465, 466), (444, 443, 458, 459), (452, 451, 466, 467), (445, 444, 459, 460), (453, 452, 467, 468), (446, 445, 460, 461), (454, 453, 468, 469), (447, 446, 461, 462), (455, 454, 469, 470), (467, 466, 4, 477), (460, 459, 474, 0), (468, 467, 477, 5), (461, 460, 0, 475), (469, 468, 5, 478), (462, 461, 475, 1), (470, 469, 478, 479), (463, 462, 1, 476), (471, 470, 479, 480), (464, 463, 476, 2), (472, 471, 480, 481), (465, 464, 2, 3), (458, 81, 473), (307, 472, 481), (466, 465, 3, 4), (459, 458, 473, 474)])
me_sphere.polygons.foreach_set('use_smooth', [True] * 512)
_uv = me_sphere.uv_layers.new(name='UVMap')
_uv.uv.foreach_set('vector', [0.875, 0.25, 0.9375, 0.25, 0.9375, 0.2812, 0.875, 0.2812, 0.375, 0.25, 0.4375, 0.25, 0.4375, 0.2812, 0.375, 0.2812, 0.8125, 0.25, 0.875, 0.25, 0.875, 0.2812, 0.8125, 0.2812, 0.3125, 0.25, 0.375, 0.25, 0.375, 0.2812, 0.3125, 0.2812, 0.75, 0.25, 0.8125, 0.25, 0.8125, 0.2812, 0.75, 0.2812, 0.25, 0.25, 0.3125, 0.25, 0.3125, 0.2812, 0.25, 0.2812, 0.6875, 0.25, 0.75, 0.25, 0.75, 0.2812, 0.6875, 0.2812, 0.1875, 0.25, 0.25, 0.25, 0.25, 0.2812, 0.1875, 0.2812, 0.625, 0.25, 0.6875, 0.25, 0.6875, 0.2812, 0.625, 0.2812, 0.125, 0.25, 0.1875, 0.25, 0.1875, 0.2812, 0.125, 0.2812, 0.5625, 0.25, 0.625, 0.25, 0.625, 0.2812, 0.5625, 0.2812, 0.0625, 0.25, 0.125, 0.25, 0.125, 0.2812, 0.0625, 0.2812, 0.5, 0.25, 0.5625, 0.25, 0.5625, 0.2812, 0.5, 0.2812, 0.9375, 0.25, 1.0, 0.2656, 0.9375, 0.2812, 0.0, 0.2656, 0.0625, 0.25, 0.0625, 0.2812, 0.4375, 0.25, 0.5, 0.25, 0.5, 0.2812, 0.4375, 0.2812, 0.9375, 0.2812, 1.0, 0.2969, 0.9375, 0.3125, 0.0, 0.2969, 0.0625, 0.2812, 0.0625, 0.3125, 0.4375, 0.2812, 0.5, 0.2812, 0.5, 0.3125, 0.4375, 0.3125, 0.875, 0.2812, 0.9375, 0.2812, 0.9375, 0.3125, 0.875, 0.3125, 0.375, 0.2812, 0.4375, 0.2812, 0.4375, 0.3125, 0.375, 0.3125, 0.8125, 0.2812, 0.875, 0.2812, 0.875, 0.3125, 0.8125, 0.3125, 0.3125, 0.2812, 0.375, 0.2812, 0.375, 0.3125, 0.3125, 0.3125, 0.75, 0.2812, 0.8125, 0.2812, 0.8125, 0.3125, 0.75, 0.3125, 0.25, 0.2812, 0.3125, 0.2812, 0.3125, 0.3125, 0.25, 0.3125, 0.6875, 0.2812, 0.75, 0.2812, 0.75, 0.3125, 0.6875, 0.3125, 0.1875, 0.2812, 0.25, 0.2812, 0.25, 0.3125, 0.1875, 0.3125, 0.625, 0.2812, 0.6875, 0.2812, 0.6875, 0.3125, 0.625, 0.3125, 0.125, 0.2812, 0.1875, 0.2812, 0.1875, 0.3125, 0.125, 0.3125, 0.5625, 0.2812, 0.625, 0.2812, 0.625, 0.3125, 0.5625, 0.3125, 0.0625, 0.2812, 0.125, 0.2812, 0.125, 0.3125, 0.0625, 0.3125, 0.5, 0.2812, 0.5625, 0.2812, 0.5625, 0.3125, 0.5, 0.3125, 0.6875, 0.3125, 0.75, 0.3125, 0.75, 0.3438, 0.6875, 0.3438, 0.1875, 0.3125, 0.25, 0.3125, 0.25, 0.3438, 0.1875, 0.3438, 0.625, 0.3125, 0.6875, 0.3125, 0.6875, 0.3438, 0.625, 0.3438, 0.125, 0.3125, 0.1875, 0.3125, 0.1875, 0.3438, 0.125, 0.3438, 0.5625, 0.3125, 0.625, 0.3125, 0.625, 0.3438, 0.5625, 0.3438, 0.0625, 0.3125, 0.125, 0.3125, 0.125, 0.3438, 0.0625, 0.3438, 0.5, 0.3125, 0.5625, 0.3125, 0.5625, 0.3438, 0.5, 0.3438, 0.9375, 0.3125, 1.0, 0.3281, 0.9375, 0.3438, 0.0, 0.3281, 0.0625, 0.3125, 0.0625, 0.3438, 0.4375, 0.3125, 0.5, 0.3125, 0.5, 0.3438, 0.4375, 0.3438, 0.875, 0.3125, 0.9375, 0.3125, 0.9375, 0.3438, 0.875, 0.3438, 0.375, 0.3125, 0.4375, 0.3125, 0.4375, 0.3438, 0.375, 0.3438, 0.8125, 0.3125, 0.875, 0.3125, 0.875, 0.3438, 0.8125, 0.3438, 0.3125, 0.3125, 0.375, 0.3125, 0.375, 0.3438, 0.3125, 0.3438, 0.75, 0.3125, 0.8125, 0.3125, 0.8125, 0.3438, 0.75, 0.3438, 0.25, 0.3125, 0.3125, 0.3125, 0.3125, 0.3438, 0.25, 0.3438, 0.4375, 0.3438, 0.5, 0.3438, 0.5, 0.375, 0.4375, 0.375, 0.875, 0.3438, 0.9375, 0.3438, 0.9375, 0.375, 0.875, 0.375, 0.375, 0.3438, 0.4375, 0.3438, 0.4375, 0.375, 0.375, 0.375, 0.8125, 0.3438, 0.875, 0.3438, 0.875, 0.375, 0.8125, 0.375, 0.3125, 0.3438, 0.375, 0.3438, 0.375, 0.375, 0.3125, 0.375, 0.75, 0.3438, 0.8125, 0.3438, 0.8125, 0.375, 0.75, 0.375, 0.25, 0.3438, 0.3125, 0.3438, 0.3125, 0.375, 0.25, 0.375, 0.6875, 0.3438, 0.75, 0.3438, 0.75, 0.375, 0.6875, 0.375, 0.1875, 0.3438, 0.25, 0.3438, 0.25, 0.375, 0.1875, 0.375, 0.625, 0.3438, 0.6875, 0.3438, 0.6875, 0.375, 0.625, 0.375, 0.125, 0.3438, 0.1875, 0.3438, 0.1875, 0.375, 0.125, 0.375, 0.5625, 0.3438, 0.625, 0.3438, 0.625, 0.375, 0.5625, 0.375, 0.0625, 0.3438, 0.125, 0.3438, 0.125, 0.375, 0.0625, 0.375, 0.5, 0.3438, 0.5625, 0.3438, 0.5625, 0.375, 0.5, 0.375, 0.9375, 0.3438, 1.0, 0.3594, 0.9375, 0.375, 0.0, 0.3594, 0.0625, 0.3438, 0.0625, 0.375, 0.1875, 0.375, 0.25, 0.375, 0.25, 0.4062, 0.1875, 0.4062, 0.625, 0.375, 0.6875, 0.375, 0.6875, 0.4062, 0.625, 0.4062, 0.125, 0.375, 0.1875, 0.375, 0.1875, 0.4062, 0.125, 0.4062, 0.5625, 0.375, 0.625, 0.375, 0.625, 0.4062, 0.5625, 0.4062, 0.0625, 0.375, 0.125, 0.375, 0.125, 0.4062, 0.0625, 0.4063, 0.5, 0.375, 0.5625, 0.375, 0.5625, 0.4062, 0.5, 0.4062, 0.9375, 0.375, 1.0, 0.3906, 0.9375, 0.4062, 0.0, 0.3906, 0.0625, 0.375, 0.0625, 0.4063, 0.4375, 0.375, 0.5, 0.375, 0.5, 0.4062, 0.4375, 0.4062, 0.875, 0.375, 0.9375, 0.375, 0.9375, 0.4062, 0.875, 0.4062, 0.375, 0.375, 0.4375, 0.375, 0.4375, 0.4062, 0.375, 0.4062, 0.8125, 0.375, 0.875, 0.375, 0.875, 0.4062, 0.8125, 0.4062, 0.3125, 0.375, 0.375, 0.375, 0.375, 0.4062, 0.3125, 0.4062, 0.75, 0.375, 0.8125, 0.375, 0.8125, 0.4062, 0.75, 0.4062, 0.25, 0.375, 0.3125, 0.375, 0.3125, 0.4062, 0.25, 0.4062, 0.6875, 0.375, 0.75, 0.375, 0.75, 0.4062, 0.6875, 0.4062, 0.875, 0.4062, 0.9375, 0.4062, 0.9375, 0.4375, 0.875, 0.4375, 0.375, 0.4062, 0.4375, 0.4062, 0.4375, 0.4375, 0.375, 0.4375, 0.8125, 0.4062, 0.875, 0.4062, 0.875, 0.4375, 0.8125, 0.4375, 0.3125, 0.4062, 0.375, 0.4062, 0.375, 0.4375, 0.3125, 0.4375, 0.75, 0.4062, 0.8125, 0.4062, 0.8125, 0.4375, 0.75, 0.4375, 0.25, 0.4062, 0.3125, 0.4062, 0.3125, 0.4375, 0.25, 0.4375, 0.6875, 0.4062, 0.75, 0.4062, 0.75, 0.4375, 0.6875, 0.4375, 0.1875, 0.4062, 0.25, 0.4062, 0.25, 0.4375, 0.1875, 0.4375, 0.625, 0.4062, 0.6875, 0.4062, 0.6875, 0.4375, 0.625, 0.4375, 0.125, 0.4062, 0.1875, 0.4062, 0.1875, 0.4375, 0.125, 0.4375, 0.5625, 0.4062, 0.625, 0.4062, 0.625, 0.4375, 0.5625, 0.4375, 0.0625, 0.4063, 0.125, 0.4062, 0.125, 0.4375, 0.0625, 0.4375, 0.5, 0.4062, 0.5625, 0.4062, 0.5625, 0.4375, 0.5, 0.4375, 0.9375, 0.4062, 1.0, 0.4219, 0.9375, 0.4375, 0.0, 0.4219, 0.0625, 0.4063, 0.0625, 0.4375, 0.4375, 0.4062, 0.5, 0.4062, 0.5, 0.4375, 0.4375, 0.4375, 0.625, 0.4375, 0.6875, 0.4375, 0.6875, 0.4688, 0.625, 0.4688, 0.125, 0.4375, 0.1875, 0.4375, 0.1875, 0.4688, 0.125, 0.4688, 0.5625, 0.4375, 0.625, 0.4375, 0.625, 0.4688, 0.5625, 0.4688, 0.0625, 0.4375, 0.125, 0.4375, 0.125, 0.4688, 0.0625, 0.4688, 0.5, 0.4375, 0.5625, 0.4375, 0.5625, 0.4688, 0.5, 0.4688, 0.9375, 0.4375, 1.0, 0.4531, 0.9375, 0.4687, 0.0, 0.4531, 0.0625, 0.4375, 0.0625, 0.4688, 0.4375, 0.4375, 0.5, 0.4375, 0.5, 0.4688, 0.4375, 0.4688, 0.875, 0.4375, 0.9375, 0.4375, 0.9375, 0.4687, 0.875, 0.4688, 0.375, 0.4375, 0.4375, 0.4375, 0.4375, 0.4688, 0.375, 0.4688, 0.8125, 0.4375, 0.875, 0.4375, 0.875, 0.4688, 0.8125, 0.4688, 0.3125, 0.4375, 0.375, 0.4375, 0.375, 0.4688, 0.3125, 0.4688, 0.75, 0.4375, 0.8125, 0.4375, 0.8125, 0.4688, 0.75, 0.4688, 0.25, 0.4375, 0.3125, 0.4375, 0.3125, 0.4688, 0.25, 0.4688, 0.6875, 0.4375, 0.75, 0.4375, 0.75, 0.4688, 0.6875, 0.4688, 0.1875, 0.4375, 0.25, 0.4375, 0.25, 0.4688, 0.1875, 0.4688, 0.375, 0.4688, 0.4375, 0.4688, 0.4375, 0.5, 0.375, 0.5, 0.8125, 0.4688, 0.875, 0.4688, 0.875, 0.5, 0.8125, 0.5, 0.3125, 0.4688, 0.375, 0.4688, 0.375, 0.5, 0.3125, 0.5, 0.75, 0.4688, 0.8125, 0.4688, 0.8125, 0.5, 0.75, 0.5, 0.25, 0.4688, 0.3125, 0.4688, 0.3125, 0.5, 0.25, 0.5, 0.6875, 0.4688, 0.75, 0.4688, 0.75, 0.5, 0.6875, 0.5, 0.1875, 0.4688, 0.25, 0.4688, 0.25, 0.5, 0.1875, 0.5, 0.625, 0.4688, 0.6875, 0.4688, 0.6875, 0.5, 0.625, 0.5, 0.125, 0.4688, 0.1875, 0.4688, 0.1875, 0.5, 0.125, 0.5, 0.5625, 0.4688, 0.625, 0.4688, 0.625, 0.5, 0.5625, 0.5, 0.0625, 0.4688, 0.125, 0.4688, 0.125, 0.5, 0.0625, 0.5, 0.5, 0.4688, 0.5625, 0.4688, 0.5625, 0.5, 0.5, 0.5, 0.9375, 0.4687, 1.0, 0.4844, 0.9375, 0.5, 0.0, 0.4844, 0.0625, 0.4688, 0.0625, 0.5, 0.4375, 0.4688, 0.5, 0.4688, 0.5, 0.5, 0.4375, 0.5, 0.875, 0.4688, 0.9375, 0.4687, 0.9375, 0.5, 0.875, 0.5, 0.125, 0.5, 0.1875, 0.5, 0.1875, 0.5312, 0.125, 0.5312, 0.5625, 0.5, 0.625, 0.5, 0.625, 0.5312, 0.5625, 0.5312, 0.0625, 0.5, 0.125, 0.5, 0.125, 0.5312, 0.0625, 0.5312, 0.5, 0.5, 0.5625, 0.5, 0.5625, 0.5312, 0.5, 0.5312, 0.9375, 0.5, 1.0, 0.5156, 0.9375, 0.5312, 0.0, 0.5156, 0.0625, 0.5, 0.0625, 0.5312, 0.4375, 0.5, 0.5, 0.5, 0.5, 0.5312, 0.4375, 0.5312, 0.875, 0.5, 0.9375, 0.5, 0.9375, 0.5312, 0.875, 0.5312, 0.375, 0.5, 0.4375, 0.5, 0.4375, 0.5312, 0.375, 0.5312, 0.8125, 0.5, 0.875, 0.5, 0.875, 0.5312, 0.8125, 0.5312, 0.3125, 0.5, 0.375, 0.5, 0.375, 0.5312, 0.3125, 0.5313, 0.75, 0.5, 0.8125, 0.5, 0.8125, 0.5312, 0.75, 0.5312, 0.25, 0.5, 0.3125, 0.5, 0.3125, 0.5313, 0.25, 0.5312, 0.6875, 0.5, 0.75, 0.5, 0.75, 0.5312, 0.6875, 0.5312, 0.1875, 0.5, 0.25, 0.5, 0.25, 0.5312, 0.1875, 0.5312, 0.625, 0.5, 0.6875, 0.5, 0.6875, 0.5312, 0.625, 0.5312, 0.3125, 0.5313, 0.375, 0.5312, 0.375, 0.5625, 0.3125, 0.5625, 0.75, 0.5312, 0.8125, 0.5312, 0.8125, 0.5625, 0.75, 0.5625, 0.25, 0.5312, 0.3125, 0.5313, 0.3125, 0.5625, 0.25, 0.5625, 0.6875, 0.5312, 0.75, 0.5312, 0.75, 0.5625, 0.6875, 0.5625, 0.1875, 0.5312, 0.25, 0.5312, 0.25, 0.5625, 0.1875, 0.5625, 0.625, 0.5312, 0.6875, 0.5312, 0.6875, 0.5625, 0.625, 0.5625, 0.125, 0.5312, 0.1875, 0.5312, 0.1875, 0.5625, 0.125, 0.5625, 0.5625, 0.5312, 0.625, 0.5312, 0.625, 0.5625, 0.5625, 0.5625, 0.0625, 0.5312, 0.125, 0.5312, 0.125, 0.5625, 0.0625, 0.5625, 0.5, 0.5312, 0.5625, 0.5312, 0.5625, 0.5625, 0.5, 0.5625, 0.9375, 0.5312, 1.0, 0.5469, 0.9375, 0.5625, 0.0, 0.5469, 0.0625, 0.5312, 0.0625, 0.5625, 0.4375, 0.5312, 0.5, 0.5312, 0.5, 0.5625, 0.4375, 0.5625, 0.875, 0.5312, 0.9375, 0.5312, 0.9375, 0.5625, 0.875, 0.5625, 0.375, 0.5312, 0.4375, 0.5312, 0.4375, 0.5625, 0.375, 0.5625, 0.8125, 0.5312, 0.875, 0.5312, 0.875, 0.5625, 0.8125, 0.5625, 0.0625, 0.5625, 0.125, 0.5625, 0.125, 0.5938, 0.0625, 0.5938, 0.5, 0.5625, 0.5625, 0.5625, 0.5625, 0.5938, 0.5, 0.5938, 0.9375, 0.5625, 1.0, 0.5781, 0.9375, 0.5938, 0.0, 0.5781, 0.0625, 0.5625, 0.0625, 0.5938, 0.4375, 0.5625, 0.5, 0.5625, 0.5, 0.5938, 0.4375, 0.5938, 0.875, 0.5625, 0.9375, 0.5625, 0.9375, 0.5938, 0.875, 0.5938, 0.375, 0.5625, 0.4375, 0.5625, 0.4375, 0.5938, 0.375, 0.5938, 0.8125, 0.5625, 0.875, 0.5625, 0.875, 0.5938, 0.8125, 0.5938, 0.3125, 0.5625, 0.375, 0.5625, 0.375, 0.5938, 0.3125, 0.5938, 0.75, 0.5625, 0.8125, 0.5625, 0.8125, 0.5938, 0.75, 0.5938, 0.25, 0.5625, 0.3125, 0.5625, 0.3125, 0.5938, 0.25, 0.5938, 0.6875, 0.5625, 0.75, 0.5625, 0.75, 0.5938, 0.6875, 0.5938, 0.1875, 0.5625, 0.25, 0.5625, 0.25, 0.5938, 0.1875, 0.5938, 0.625, 0.5625, 0.6875, 0.5625, 0.6875, 0.5938, 0.625, 0.5938, 0.125, 0.5625, 0.1875, 0.5625, 0.1875, 0.5938, 0.125, 0.5938, 0.5625, 0.5625, 0.625, 0.5625, 0.625, 0.5938, 0.5625, 0.5938, 0.75, 0.5938, 0.8125, 0.5938, 0.8125, 0.625, 0.75, 0.625, 0.25, 0.5938, 0.3125, 0.5938, 0.3125, 0.625, 0.25, 0.625, 0.6875, 0.5938, 0.75, 0.5938, 0.75, 0.625, 0.6875, 0.625, 0.1875, 0.5938, 0.25, 0.5938, 0.25, 0.625, 0.1875, 0.625, 0.625, 0.5938, 0.6875, 0.5938, 0.6875, 0.625, 0.625, 0.625, 0.125, 0.5938, 0.1875, 0.5938, 0.1875, 0.625, 0.125, 0.625, 0.5625, 0.5938, 0.625, 0.5938, 0.625, 0.625, 0.5625, 0.625, 0.0625, 0.5938, 0.125, 0.5938, 0.125, 0.625, 0.0625, 0.625, 0.5, 0.5938, 0.5625, 0.5938, 0.5625, 0.625, 0.5, 0.625, 0.9375, 0.5938, 1.0, 0.6094, 0.9375, 0.625, 0.0, 0.6094, 0.0625, 0.5938, 0.0625, 0.625, 0.4375, 0.5938, 0.5, 0.5938, 0.5, 0.625, 0.4375, 0.625, 0.875, 0.5938, 0.9375, 0.5938, 0.9375, 0.625, 0.875, 0.625, 0.375, 0.5938, 0.4375, 0.5938, 0.4375, 0.625, 0.375, 0.625, 0.8125, 0.5938, 0.875, 0.5938, 0.875, 0.625, 0.8125, 0.625, 0.3125, 0.5938, 0.375, 0.5938, 0.375, 0.625, 0.3125, 0.625, 0.5, 0.625, 0.5625, 0.625, 0.5625, 0.6562, 0.5, 0.6563, 0.9375, 0.625, 1.0, 0.6406, 0.9375, 0.6562, 0.0, 0.6406, 0.0625, 0.625, 0.0625, 0.6562, 0.4375, 0.625, 0.5, 0.625, 0.5, 0.6563, 0.4375, 0.6562, 0.875, 0.625, 0.9375, 0.625, 0.9375, 0.6562, 0.875, 0.6562, 0.375, 0.625, 0.4375, 0.625, 0.4375, 0.6562, 0.375, 0.6562, 0.8125, 0.625, 0.875, 0.625, 0.875, 0.6562, 0.8125, 0.6562, 0.3125, 0.625, 0.375, 0.625, 0.375, 0.6562, 0.3125, 0.6562, 0.75, 0.625, 0.8125, 0.625, 0.8125, 0.6562, 0.75, 0.6562, 0.25, 0.625, 0.3125, 0.625, 0.3125, 0.6562, 0.25, 0.6562, 0.6875, 0.625, 0.75, 0.625, 0.75, 0.6562, 0.6875, 0.6562, 0.1875, 0.625, 0.25, 0.625, 0.25, 0.6562, 0.1875, 0.6562, 0.625, 0.625, 0.6875, 0.625, 0.6875, 0.6562, 0.625, 0.6562, 0.125, 0.625, 0.1875, 0.625, 0.1875, 0.6562, 0.125, 0.6562, 0.5625, 0.625, 0.625, 0.625, 0.625, 0.6562, 0.5625, 0.6562, 0.0625, 0.625, 0.125, 0.625, 0.125, 0.6562, 0.0625, 0.6562, 0.25, 0.6562, 0.3125, 0.6562, 0.3125, 0.6875, 0.25, 0.6875, 0.6875, 0.6562, 0.75, 0.6562, 0.75, 0.6875, 0.6875, 0.6875, 0.1875, 0.6562, 0.25, 0.6562, 0.25, 0.6875, 0.1875, 0.6875, 0.625, 0.6562, 0.6875, 0.6562, 0.6875, 0.6875, 0.625, 0.6875, 0.125, 0.6562, 0.1875, 0.6562, 0.1875, 0.6875, 0.125, 0.6875, 0.5625, 0.6562, 0.625, 0.6562, 0.625, 0.6875, 0.5625, 0.6875, 0.0625, 0.6562, 0.125, 0.6562, 0.125, 0.6875, 0.0625, 0.6875, 0.5, 0.6563, 0.5625, 0.6562, 0.5625, 0.6875, 0.5, 0.6875, 0.9375, 0.6562, 1.0, 0.6719, 0.9375, 0.6875, 0.0, 0.6719, 0.0625, 0.6562, 0.0625, 0.6875, 0.4375, 0.6562, 0.5, 0.6563, 0.5, 0.6875, 0.4375, 0.6875, 0.875, 0.6562, 0.9375, 0.6562, 0.9375, 0.6875, 0.875, 0.6875, 0.375, 0.6562, 0.4375, 0.6562, 0.4375, 0.6875, 0.375, 0.6875, 0.8125, 0.6562, 0.875, 0.6562, 0.875, 0.6875, 0.8125, 0.6875, 0.3125, 0.6562, 0.375, 0.6562, 0.375, 0.6875, 0.3125, 0.6875, 0.75, 0.6562, 0.8125, 0.6562, 0.8125, 0.6875, 0.75, 0.6875, 0.9375, 0.6875, 1.0, 0.7031, 0.9375, 0.7188, 0.0, 0.7031, 0.0625, 0.6875, 0.0625, 0.7188, 0.4375, 0.6875, 0.5, 0.6875, 0.5, 0.7188, 0.4375, 0.7188, 0.875, 0.6875, 0.9375, 0.6875, 0.9375, 0.7188, 0.875, 0.7188, 0.375, 0.6875, 0.4375, 0.6875, 0.4375, 0.7188, 0.375, 0.7188, 0.8125, 0.6875, 0.875, 0.6875, 0.875, 0.7188, 0.8125, 0.7188, 0.3125, 0.6875, 0.375, 0.6875, 0.375, 0.7188, 0.3125, 0.7188, 0.75, 0.6875, 0.8125, 0.6875, 0.8125, 0.7188, 0.75, 0.7188, 0.25, 0.6875, 0.3125, 0.6875, 0.3125, 0.7188, 0.25, 0.7188, 0.6875, 0.6875, 0.75, 0.6875, 0.75, 0.7188, 0.6875, 0.7188, 0.1875, 0.6875, 0.25, 0.6875, 0.25, 0.7188, 0.1875, 0.7188, 0.625, 0.6875, 0.6875, 0.6875, 0.6875, 0.7188, 0.625, 0.7188, 0.125, 0.6875, 0.1875, 0.6875, 0.1875, 0.7188, 0.125, 0.7188, 0.5625, 0.6875, 0.625, 0.6875, 0.625, 0.7188, 0.5625, 0.7188, 0.0625, 0.6875, 0.125, 0.6875, 0.125, 0.7188, 0.0625, 0.7188, 0.5, 0.6875, 0.5625, 0.6875, 0.5625, 0.7188, 0.5, 0.7188, 0.6875, 0.7188, 0.75, 0.7188, 0.75, 0.75, 0.6875, 0.75, 0.1875, 0.7188, 0.25, 0.7188, 0.25, 0.75, 0.1875, 0.75, 0.625, 0.7188, 0.6875, 0.7188, 0.6875, 0.75, 0.625, 0.75, 0.125, 0.7188, 0.1875, 0.7188, 0.1875, 0.75, 0.125, 0.75, 0.5625, 0.7188, 0.625, 0.7188, 0.625, 0.75, 0.5625, 0.75, 0.0625, 0.7188, 0.125, 0.7188, 0.125, 0.75, 0.0625, 0.75, 0.5, 0.7188, 0.5625, 0.7188, 0.5625, 0.75, 0.5, 0.75, 0.9375, 0.7188, 1.0, 0.7344, 0.9375, 0.75, 0.0, 0.7344, 0.0625, 0.7188, 0.0625, 0.75, 0.4375, 0.7188, 0.5, 0.7188, 0.5, 0.75, 0.4375, 0.75, 0.875, 0.7188, 0.9375, 0.7188, 0.9375, 0.75, 0.875, 0.75, 0.375, 0.7188, 0.4375, 0.7188, 0.4375, 0.75, 0.375, 0.75, 0.8125, 0.7188, 0.875, 0.7188, 0.875, 0.75, 0.8125, 0.75, 0.3125, 0.7188, 0.375, 0.7188, 0.375, 0.75, 0.3125, 0.75, 0.75, 0.7188, 0.8125, 0.7188, 0.8125, 0.75, 0.75, 0.75, 0.25, 0.7188, 0.3125, 0.7188, 0.3125, 0.75, 0.25, 0.75, 0.4375, 0.75, 0.5, 0.75, 0.5, 0.7813, 0.4375, 0.7812, 0.875, 0.75, 0.9375, 0.75, 0.9375, 0.7812, 0.875, 0.7812, 0.375, 0.75, 0.4375, 0.75, 0.4375, 0.7812, 0.375, 0.7812, 0.8125, 0.75, 0.875, 0.75, 0.875, 0.7812, 0.8125, 0.7812, 0.3125, 0.75, 0.375, 0.75, 0.375, 0.7812, 0.3125, 0.7812, 0.75, 0.75, 0.8125, 0.75, 0.8125, 0.7812, 0.75, 0.7812, 0.25, 0.75, 0.3125, 0.75, 0.3125, 0.7812, 0.25, 0.7812, 0.6875, 0.75, 0.75, 0.75, 0.75, 0.7812, 0.6875, 0.7812, 0.1875, 0.75, 0.25, 0.75, 0.25, 0.7812, 0.1875, 0.7812, 0.625, 0.75, 0.6875, 0.75, 0.6875, 0.7812, 0.625, 0.7812, 0.125, 0.75, 0.1875, 0.75, 0.1875, 0.7812, 0.125, 0.7812, 0.5625, 0.75, 0.625, 0.75, 0.625, 0.7812, 0.5625, 0.7812, 0.0625, 0.75, 0.125, 0.75, 0.125, 0.7812, 0.0625, 0.7812, 0.5, 0.75, 0.5625, 0.75, 0.5625, 0.7812, 0.5, 0.7813, 0.9375, 0.75, 1.0, 0.7656, 0.9375, 0.7812, 0.0, 0.7656, 0.0625, 0.75, 0.0625, 0.7812, 0.1875, 0.7812, 0.25, 0.7812, 0.25, 0.8125, 0.1875, 0.8125, 0.625, 0.7812, 0.6875, 0.7812, 0.6875, 0.8125, 0.625, 0.8125, 0.125, 0.7812, 0.1875, 0.7812, 0.1875, 0.8125, 0.125, 0.8125, 0.5625, 0.7812, 0.625, 0.7812, 0.625, 0.8125, 0.5625, 0.8125, 0.0625, 0.7812, 0.125, 0.7812, 0.125, 0.8125, 0.0625, 0.8125, 0.5, 0.7813, 0.5625, 0.7812, 0.5625, 0.8125, 0.5, 0.8125, 0.9375, 0.7812, 1.0, 0.7969, 0.9375, 0.8125, 0.0, 0.7969, 0.0625, 0.7812, 0.0625, 0.8125, 0.4375, 0.7812, 0.5, 0.7813, 0.5, 0.8125, 0.4375, 0.8125, 0.875, 0.7812, 0.9375, 0.7812, 0.9375, 0.8125, 0.875, 0.8125, 0.375, 0.7812, 0.4375, 0.7812, 0.4375, 0.8125, 0.375, 0.8125, 0.8125, 0.7812, 0.875, 0.7812, 0.875, 0.8125, 0.8125, 0.8125, 0.3125, 0.7812, 0.375, 0.7812, 0.375, 0.8125, 0.3125, 0.8125, 0.75, 0.7812, 0.8125, 0.7812, 0.8125, 0.8125, 0.75, 0.8125, 0.25, 0.7812, 0.3125, 0.7812, 0.3125, 0.8125, 0.25, 0.8125, 0.6875, 0.7812, 0.75, 0.7812, 0.75, 0.8125, 0.6875, 0.8125, 0.375, 0.8125, 0.4375, 0.8125, 0.4375, 0.8438, 0.375, 0.8438, 0.8125, 0.8125, 0.875, 0.8125, 0.875, 0.8438, 0.8125, 0.8438, 0.3125, 0.8125, 0.375, 0.8125, 0.375, 0.8438, 0.3125, 0.8438, 0.75, 0.8125, 0.8125, 0.8125, 0.8125, 0.8438, 0.75, 0.8438, 0.25, 0.8125, 0.3125, 0.8125, 0.3125, 0.8438, 0.25, 0.8438, 0.6875, 0.8125, 0.75, 0.8125, 0.75, 0.8438, 0.6875, 0.8438, 0.1875, 0.8125, 0.25, 0.8125, 0.25, 0.8438, 0.1875, 0.8438, 0.625, 0.8125, 0.6875, 0.8125, 0.6875, 0.8438, 0.625, 0.8438, 0.125, 0.8125, 0.1875, 0.8125, 0.1875, 0.8438, 0.125, 0.8438, 0.5625, 0.8125, 0.625, 0.8125, 0.625, 0.8438, 0.5625, 0.8438, 0.0625, 0.8125, 0.125, 0.8125, 0.125, 0.8438, 0.0625, 0.8438, 0.5, 0.8125, 0.5625, 0.8125, 0.5625, 0.8438, 0.5, 0.8438, 0.9375, 0.8125, 1.0, 0.8281, 0.9375, 0.8437, 0.0, 0.8281, 0.0625, 0.8125, 0.0625, 0.8438, 0.4375, 0.8125, 0.5, 0.8125, 0.5, 0.8438, 0.4375, 0.8438, 0.875, 0.8125, 0.9375, 0.8125, 0.9375, 0.8437, 0.875, 0.8438, 0.125, 0.8438, 0.1875, 0.8438, 0.1875, 0.875, 0.125, 0.875, 0.5625, 0.8438, 0.625, 0.8438, 0.625, 0.875, 0.5625, 0.875, 0.0625, 0.8438, 0.125, 0.8438, 0.125, 0.875, 0.0625, 0.875, 0.5, 0.8438, 0.5625, 0.8438, 0.5625, 0.875, 0.5, 0.875, 0.9375, 0.8437, 1.0, 0.8594, 0.9375, 0.875, 2.98e-08, 0.8594, 0.0625, 0.8438, 0.0625, 0.875, 0.4375, 0.8438, 0.5, 0.8438, 0.5, 0.875, 0.4375, 0.875, 0.875, 0.8438, 0.9375, 0.8437, 0.9375, 0.875, 0.875, 0.875, 0.375, 0.8438, 0.4375, 0.8438, 0.4375, 0.875, 0.375, 0.875, 0.8125, 0.8438, 0.875, 0.8438, 0.875, 0.875, 0.8125, 0.875, 0.3125, 0.8438, 0.375, 0.8438, 0.375, 0.875, 0.3125, 0.875, 0.75, 0.8438, 0.8125, 0.8438, 0.8125, 0.875, 0.75, 0.875, 0.25, 0.8438, 0.3125, 0.8438, 0.3125, 0.875, 0.25, 0.875, 0.6875, 0.8438, 0.75, 0.8438, 0.75, 0.875, 0.6875, 0.875, 0.1875, 0.8438, 0.25, 0.8438, 0.25, 0.875, 0.1875, 0.875, 0.625, 0.8438, 0.6875, 0.8438, 0.6875, 0.875, 0.625, 0.875, 0.8125, 0.875, 0.875, 0.875, 0.875, 0.9062, 0.8125, 0.9062, 0.3125, 0.875, 0.375, 0.875, 0.375, 0.9062, 0.3125, 0.9062, 0.75, 0.875, 0.8125, 0.875, 0.8125, 0.9062, 0.75, 0.9062, 0.25, 0.875, 0.3125, 0.875, 0.3125, 0.9062, 0.25, 0.9062, 0.6875, 0.875, 0.75, 0.875, 0.75, 0.9062, 0.6875, 0.9062, 0.1875, 0.875, 0.25, 0.875, 0.25, 0.9062, 0.1875, 0.9062, 0.625, 0.875, 0.6875, 0.875, 0.6875, 0.9062, 0.625, 0.9062, 0.125, 0.875, 0.1875, 0.875, 0.1875, 0.9062, 0.125, 0.9062, 0.5625, 0.875, 0.625, 0.875, 0.625, 0.9062, 0.5625, 0.9062, 0.0625, 0.875, 0.125, 0.875, 0.125, 0.9062, 0.0625, 0.9062, 0.5, 0.875, 0.5625, 0.875, 0.5625, 0.9062, 0.5, 0.9062, 0.9375, 0.875, 1.0, 0.8906, 0.9375, 0.9062, 2.98e-08, 0.8906, 0.0625, 0.875, 0.0625, 0.9062, 0.4375, 0.875, 0.5, 0.875, 0.5, 0.9062, 0.4375, 0.9062, 0.875, 0.875, 0.9375, 0.875, 0.9375, 0.9062, 0.875, 0.9062, 0.375, 0.875, 0.4375, 0.875, 0.4375, 0.9062, 0.375, 0.9062, 0.5625, 0.9062, 0.625, 0.9062, 0.625, 0.9375, 0.5625, 0.9375, 0.0625, 0.9062, 0.125, 0.9062, 0.125, 0.9375, 0.0625, 0.9375, 0.5, 0.9062, 0.5625, 0.9062, 0.5625, 0.9375, 0.5, 0.9375, 0.9375, 0.9062, 1.0, 0.9219, 0.9375, 0.9375, 2.98e-08, 0.9219, 0.0625, 0.9062, 0.0625, 0.9375, 0.4375, 0.9062, 0.5, 0.9062, 0.5, 0.9375, 0.4375, 0.9375, 0.875, 0.9062, 0.9375, 0.9062, 0.9375, 0.9375, 0.875, 0.9375, 0.375, 0.9062, 0.4375, 0.9062, 0.4375, 0.9375, 0.375, 0.9375, 0.8125, 0.9062, 0.875, 0.9062, 0.875, 0.9375, 0.8125, 0.9375, 0.3125, 0.9062, 0.375, 0.9062, 0.375, 0.9375, 0.3125, 0.9375, 0.75, 0.9062, 0.8125, 0.9062, 0.8125, 0.9375, 0.75, 0.9375, 0.25, 0.9062, 0.3125, 0.9062, 0.3125, 0.9375, 0.25, 0.9375, 0.6875, 0.9062, 0.75, 0.9062, 0.75, 0.9375, 0.6875, 0.9375, 0.1875, 0.9062, 0.25, 0.9062, 0.25, 0.9375, 0.1875, 0.9375, 0.625, 0.9062, 0.6875, 0.9062, 0.6875, 0.9375, 0.625, 0.9375, 0.125, 0.9062, 0.1875, 0.9062, 0.1875, 0.9375, 0.125, 0.9375, 0.3125, 0.9375, 0.375, 0.9375, 0.375, 0.9688, 0.3125, 0.9688, 0.75, 0.9375, 0.8125, 0.9375, 0.8125, 0.9688, 0.75, 0.9688, 0.25, 0.9375, 0.3125, 0.9375, 0.3125, 0.9688, 0.25, 0.9688, 0.6875, 0.9375, 0.75, 0.9375, 0.75, 0.9688, 0.6875, 0.9688, 0.1875, 0.9375, 0.25, 0.9375, 0.25, 0.9688, 0.1875, 0.9688, 0.625, 0.9375, 0.6875, 0.9375, 0.6875, 0.9688, 0.625, 0.9688, 0.125, 0.9375, 0.1875, 0.9375, 0.1875, 0.9688, 0.125, 0.9688, 0.5625, 0.9375, 0.625, 0.9375, 0.625, 0.9688, 0.5625, 0.9688, 0.0625, 0.9375, 0.125, 0.9375, 0.125, 0.9688, 0.0625, 0.9688, 0.5, 0.9375, 0.5625, 0.9375, 0.5625, 0.9688, 0.5, 0.9688, 0.9375, 0.9375, 1.0, 0.9531, 0.9375, 0.9688, 2.98e-08, 0.9531, 0.0625, 0.9375, 0.0625, 0.9688, 0.4375, 0.9375, 0.5, 0.9375, 0.5, 0.9688, 0.4375, 0.9688, 0.875, 0.9375, 0.9375, 0.9375, 0.9375, 0.9688, 0.875, 0.9688, 0.375, 0.9375, 0.4375, 0.9375, 0.4375, 0.9688, 0.375, 0.9688, 0.8125, 0.9375, 0.875, 0.9375, 0.875, 0.9688, 0.8125, 0.9688, 0.0625, 0.9688, 0.125, 0.9688, 0.125, 1.0, 0.0625, 1.0, 0.5, 0.9688, 0.5625, 0.9688, 0.5625, 1.0, 0.5, 1.0, 0.9375, 0.9688, 1.0, 0.9844, 0.9375, 1.0, 2.98e-08, 0.9844, 0.0625, 0.9688, 0.0625, 1.0, 0.4375, 0.9688, 0.5, 0.9688, 0.5, 1.0, 0.4375, 1.0, 0.875, 0.9688, 0.9375, 0.9688, 0.9375, 1.0, 0.875, 1.0, 0.375, 0.9688, 0.4375, 0.9688, 0.4375, 1.0, 0.375, 1.0, 0.8125, 0.9688, 0.875, 0.9688, 0.875, 1.0, 0.8125, 1.0, 0.3125, 0.9688, 0.375, 0.9688, 0.375, 1.0, 0.3125, 1.0, 0.75, 0.9688, 0.8125, 0.9688, 0.8125, 1.0, 0.75, 1.0, 0.25, 0.9688, 0.3125, 0.9688, 0.3125, 1.0, 0.25, 1.0, 0.6875, 0.9688, 0.75, 0.9688, 0.75, 1.0, 0.6875, 1.0, 0.1875, 0.9688, 0.25, 0.9688, 0.25, 1.0, 0.1875, 1.0, 0.625, 0.9688, 0.6875, 0.9688, 0.6875, 1.0, 0.625, 1.0, 0.125, 0.9688, 0.1875, 0.9688, 0.1875, 1.0, 0.125, 1.0, 0.5625, 0.9688, 0.625, 0.9688, 0.625, 1.0, 0.5625, 1.0, 0.75, 0.0, 0.8125, 0.0, 0.8125, 0.03125, 0.75, 0.03125, 0.25, 0.0, 0.3125, 0.0, 0.3125, 0.03125, 0.25, 0.03125, 0.6875, 0.0, 0.75, 0.0, 0.75, 0.03125, 0.6875, 0.03125, 0.1875, 0.0, 0.25, 0.0, 0.25, 0.03125, 0.1875, 0.03125, 0.625, 0.0, 0.6875, 0.0, 0.6875, 0.03125, 0.625, 0.03125, 0.125, 2.98e-08, 0.1875, 0.0, 0.1875, 0.03125, 0.125, 0.03125, 0.5625, 0.0, 0.625, 0.0, 0.625, 0.03125, 0.5625, 0.03125, 0.0625, 2.98e-08, 0.125, 2.98e-08, 0.125, 0.03125, 0.0625, 0.03125, 0.5, 0.0, 0.5625, 0.0, 0.5625, 0.03125, 0.5, 0.03125, 0.9375, 0.0, 1.0, 0.01562, 0.9375, 0.03125, 0.0, 0.01563, 0.0625, 2.98e-08, 0.0625, 0.03125, 0.4375, 0.0, 0.5, 0.0, 0.5, 0.03125, 0.4375, 0.03125, 0.875, 0.0, 0.9375, 0.0, 0.9375, 0.03125, 0.875, 0.03125, 0.375, 0.0, 0.4375, 0.0, 0.4375, 0.03125, 0.375, 0.03125, 0.8125, 0.0, 0.875, 0.0, 0.875, 0.03125, 0.8125, 0.03125, 0.3125, 0.0, 0.375, 0.0, 0.375, 0.03125, 0.3125, 0.03125, 0.5, 0.03125, 0.5625, 0.03125, 0.5625, 0.0625, 0.5, 0.0625, 0.9375, 0.03125, 1.0, 0.04688, 0.9375, 0.0625, 0.0, 0.04688, 0.0625, 0.03125, 0.0625, 0.0625, 0.4375, 0.03125, 0.5, 0.03125, 0.5, 0.0625, 0.4375, 0.0625, 0.875, 0.03125, 0.9375, 0.03125, 0.9375, 0.0625, 0.875, 0.0625, 0.375, 0.03125, 0.4375, 0.03125, 0.4375, 0.0625, 0.375, 0.0625, 0.8125, 0.03125, 0.875, 0.03125, 0.875, 0.0625, 0.8125, 0.0625, 0.3125, 0.03125, 0.375, 0.03125, 0.375, 0.0625, 0.3125, 0.0625, 0.75, 0.03125, 0.8125, 0.03125, 0.8125, 0.0625, 0.75, 0.0625, 0.25, 0.03125, 0.3125, 0.03125, 0.3125, 0.0625, 0.25, 0.0625, 0.6875, 0.03125, 0.75, 0.03125, 0.75, 0.0625, 0.6875, 0.0625, 0.1875, 0.03125, 0.25, 0.03125, 0.25, 0.0625, 0.1875, 0.0625, 0.625, 0.03125, 0.6875, 0.03125, 0.6875, 0.0625, 0.625, 0.0625, 0.125, 0.03125, 0.1875, 0.03125, 0.1875, 0.0625, 0.125, 0.0625, 0.5625, 0.03125, 0.625, 0.03125, 0.625, 0.0625, 0.5625, 0.0625, 0.0625, 0.03125, 0.125, 0.03125, 0.125, 0.0625, 0.0625, 0.0625, 0.25, 0.0625, 0.3125, 0.0625, 0.3125, 0.09375, 0.25, 0.09375, 0.6875, 0.0625, 0.75, 0.0625, 0.75, 0.09375, 0.6875, 0.09375, 0.1875, 0.0625, 0.25, 0.0625, 0.25, 0.09375, 0.1875, 0.09375, 0.625, 0.0625, 0.6875, 0.0625, 0.6875, 0.09375, 0.625, 0.09375, 0.125, 0.0625, 0.1875, 0.0625, 0.1875, 0.09375, 0.125, 0.09375, 0.5625, 0.0625, 0.625, 0.0625, 0.625, 0.09375, 0.5625, 0.09375, 0.0625, 0.0625, 0.125, 0.0625, 0.125, 0.09375, 0.0625, 0.09375, 0.5, 0.0625, 0.5625, 0.0625, 0.5625, 0.09375, 0.5, 0.09375, 0.9375, 0.0625, 1.0, 0.07812, 0.9375, 0.09375, 0.0, 0.07813, 0.0625, 0.0625, 0.0625, 0.09375, 0.4375, 0.0625, 0.5, 0.0625, 0.5, 0.09375, 0.4375, 0.09375, 0.875, 0.0625, 0.9375, 0.0625, 0.9375, 0.09375, 0.875, 0.09375, 0.375, 0.0625, 0.4375, 0.0625, 0.4375, 0.09375, 0.375, 0.09375, 0.8125, 0.0625, 0.875, 0.0625, 0.875, 0.09375, 0.8125, 0.09375, 0.3125, 0.0625, 0.375, 0.0625, 0.375, 0.09375, 0.3125, 0.09375, 0.75, 0.0625, 0.8125, 0.0625, 0.8125, 0.09375, 0.75, 0.09375, 0.0, 0.1094, 0.0625, 0.09375, 0.0625, 0.125, 0.4375, 0.09375, 0.5, 0.09375, 0.5, 0.125, 0.4375, 0.125, 0.875, 0.09375, 0.9375, 0.09375, 0.9375, 0.125, 0.875, 0.125, 0.375, 0.09375, 0.4375, 0.09375, 0.4375, 0.125, 0.375, 0.125, 0.8125, 0.09375, 0.875, 0.09375, 0.875, 0.125, 0.8125, 0.125, 0.3125, 0.09375, 0.375, 0.09375, 0.375, 0.125, 0.3125, 0.125, 0.75, 0.09375, 0.8125, 0.09375, 0.8125, 0.125, 0.75, 0.125, 0.25, 0.09375, 0.3125, 0.09375, 0.3125, 0.125, 0.25, 0.125, 0.6875, 0.09375, 0.75, 0.09375, 0.75, 0.125, 0.6875, 0.125, 0.1875, 0.09375, 0.25, 0.09375, 0.25, 0.125, 0.1875, 0.125, 0.625, 0.09375, 0.6875, 0.09375, 0.6875, 0.125, 0.625, 0.125, 0.125, 0.09375, 0.1875, 0.09375, 0.1875, 0.125, 0.125, 0.125, 0.5625, 0.09375, 0.625, 0.09375, 0.625, 0.125, 0.5625, 0.125, 0.0625, 0.09375, 0.125, 0.09375, 0.125, 0.125, 0.0625, 0.125, 0.5, 0.09375, 0.5625, 0.09375, 0.5625, 0.125, 0.5, 0.125, 0.9375, 0.09375, 1.0, 0.1094, 0.9375, 0.125, 0.1875, 0.125, 0.25, 0.125, 0.25, 0.1562, 0.1875, 0.1563, 0.625, 0.125, 0.6875, 0.125, 0.6875, 0.1563, 0.625, 0.1562, 0.125, 0.125, 0.1875, 0.125, 0.1875, 0.1563, 0.125, 0.1563, 0.5625, 0.125, 0.625, 0.125, 0.625, 0.1562, 0.5625, 0.1563, 0.0625, 0.125, 0.125, 0.125, 0.125, 0.1563, 0.0625, 0.1563, 0.5, 0.125, 0.5625, 0.125, 0.5625, 0.1563, 0.5, 0.1563, 0.9375, 0.125, 1.0, 0.1406, 0.9375, 0.1562, 0.0, 0.1406, 0.0625, 0.125, 0.0625, 0.1563, 0.4375, 0.125, 0.5, 0.125, 0.5, 0.1563, 0.4375, 0.1563, 0.875, 0.125, 0.9375, 0.125, 0.9375, 0.1562, 0.875, 0.1562, 0.375, 0.125, 0.4375, 0.125, 0.4375, 0.1563, 0.375, 0.1562, 0.8125, 0.125, 0.875, 0.125, 0.875, 0.1562, 0.8125, 0.1563, 0.3125, 0.125, 0.375, 0.125, 0.375, 0.1562, 0.3125, 0.1563, 0.75, 0.125, 0.8125, 0.125, 0.8125, 0.1563, 0.75, 0.1562, 0.25, 0.125, 0.3125, 0.125, 0.3125, 0.1563, 0.25, 0.1562, 0.6875, 0.125, 0.75, 0.125, 0.75, 0.1562, 0.6875, 0.1563, 0.875, 0.1562, 0.9375, 0.1562, 0.9375, 0.1875, 0.875, 0.1875, 0.375, 0.1562, 0.4375, 0.1563, 0.4375, 0.1875, 0.375, 0.1875, 0.8125, 0.1563, 0.875, 0.1562, 0.875, 0.1875, 0.8125, 0.1875, 0.3125, 0.1563, 0.375, 0.1562, 0.375, 0.1875, 0.3125, 0.1875, 0.75, 0.1562, 0.8125, 0.1563, 0.8125, 0.1875, 0.75, 0.1875, 0.25, 0.1562, 0.3125, 0.1563, 0.3125, 0.1875, 0.25, 0.1875, 0.6875, 0.1563, 0.75, 0.1562, 0.75, 0.1875, 0.6875, 0.1875, 0.1875, 0.1563, 0.25, 0.1562, 0.25, 0.1875, 0.1875, 0.1875, 0.625, 0.1562, 0.6875, 0.1563, 0.6875, 0.1875, 0.625, 0.1875, 0.125, 0.1563, 0.1875, 0.1563, 0.1875, 0.1875, 0.125, 0.1875, 0.5625, 0.1563, 0.625, 0.1562, 0.625, 0.1875, 0.5625, 0.1875, 0.0625, 0.1563, 0.125, 0.1563, 0.125, 0.1875, 0.0625, 0.1875, 0.5, 0.1563, 0.5625, 0.1563, 0.5625, 0.1875, 0.5, 0.1875, 0.9375, 0.1562, 1.0, 0.1719, 0.9375, 0.1875, 0.0, 0.1719, 0.0625, 0.1563, 0.0625, 0.1875, 0.4375, 0.1563, 0.5, 0.1563, 0.5, 0.1875, 0.4375, 0.1875, 0.625, 0.1875, 0.6875, 0.1875, 0.6875, 0.2188, 0.625, 0.2188, 0.125, 0.1875, 0.1875, 0.1875, 0.1875, 0.2188, 0.125, 0.2188, 0.5625, 0.1875, 0.625, 0.1875, 0.625, 0.2188, 0.5625, 0.2188, 0.0625, 0.1875, 0.125, 0.1875, 0.125, 0.2188, 0.0625, 0.2188, 0.5, 0.1875, 0.5625, 0.1875, 0.5625, 0.2188, 0.5, 0.2188, 0.9375, 0.1875, 1.0, 0.2031, 0.9375, 0.2188, 0.0, 0.2031, 0.0625, 0.1875, 0.0625, 0.2188, 0.4375, 0.1875, 0.5, 0.1875, 0.5, 0.2188, 0.4375, 0.2188, 0.875, 0.1875, 0.9375, 0.1875, 0.9375, 0.2188, 0.875, 0.2187, 0.375, 0.1875, 0.4375, 0.1875, 0.4375, 0.2188, 0.375, 0.2188, 0.8125, 0.1875, 0.875, 0.1875, 0.875, 0.2187, 0.8125, 0.2188, 0.3125, 0.1875, 0.375, 0.1875, 0.375, 0.2188, 0.3125, 0.2188, 0.75, 0.1875, 0.8125, 0.1875, 0.8125, 0.2188, 0.75, 0.2188, 0.25, 0.1875, 0.3125, 0.1875, 0.3125, 0.2188, 0.25, 0.2188, 0.6875, 0.1875, 0.75, 0.1875, 0.75, 0.2188, 0.6875, 0.2188, 0.1875, 0.1875, 0.25, 0.1875, 0.25, 0.2188, 0.1875, 0.2188, 0.375, 0.2188, 0.4375, 0.2188, 0.4375, 0.25, 0.375, 0.25, 0.8125, 0.2188, 0.875, 0.2187, 0.875, 0.25, 0.8125, 0.25, 0.3125, 0.2188, 0.375, 0.2188, 0.375, 0.25, 0.3125, 0.25, 0.75, 0.2188, 0.8125, 0.2188, 0.8125, 0.25, 0.75, 0.25, 0.25, 0.2188, 0.3125, 0.2188, 0.3125, 0.25, 0.25, 0.25, 0.6875, 0.2188, 0.75, 0.2188, 0.75, 0.25, 0.6875, 0.25, 0.1875, 0.2188, 0.25, 0.2188, 0.25, 0.25, 0.1875, 0.25, 0.625, 0.2188, 0.6875, 0.2188, 0.6875, 0.25, 0.625, 0.25, 0.125, 0.2188, 0.1875, 0.2188, 0.1875, 0.25, 0.125, 0.25, 0.5625, 0.2188, 0.625, 0.2188, 0.625, 0.25, 0.5625, 0.25, 0.0625, 0.2188, 0.125, 0.2188, 0.125, 0.25, 0.0625, 0.25, 0.5, 0.2188, 0.5625, 0.2188, 0.5625, 0.25, 0.5, 0.25, 0.9375, 0.2188, 1.0, 0.2344, 0.9375, 0.25, 0.0, 0.2344, 0.0625, 0.2188, 0.0625, 0.25, 0.4375, 0.2188, 0.5, 0.2188, 0.5, 0.25, 0.4375, 0.25, 0.875, 0.2187, 0.9375, 0.2188, 0.9375, 0.25, 0.875, 0.25])
me_sphere.update()

# ---- objects
ob_sphere = bpy.data.objects.new('Sphere', me_sphere)

# ---- transforms, parenting, visibility, modifiers, constraints
ob_sphere.location = (0.0, 0.0, 0.0)
_m = ob_sphere.modifiers.new('Auto Smooth', 'NODES')
_m.node_group = ng_auto_smooth
_gi = [s.identifier for s in ng_auto_smooth.interface.items_tree if s.item_type == 'SOCKET' and s.in_out == 'INPUT']
_m[_gi[1]] = 0.5236  # Angle

# ---- collection membership
col_collection.objects.link(ob_sphere)

# ---- scene / render settings (as saved in the file)
scene.frame_start = 1; scene.frame_end = 250; scene.frame_set(1)
scene.render.engine = 'BLENDER_EEVEE_NEXT'
scene.cycles.sampling_pattern = 'TABULATED_SOBOL'
scene.cycles.use_light_tree = False
scene.view_settings.view_transform = 'Filmic'
bpy.context.view_layer.update()

# ---- added for rendering (the .blend has no active camera and no usable light): camera, sun
cam_auto = bpy.data.cameras.new('AutoCamera')
cam_auto.lens = 50.0
cam_auto.sensor_width = 36.0
cam_auto.clip_end = 1000.0
ob_auto_camera = bpy.data.objects.new('AutoCamera', cam_auto)
scene.collection.objects.link(ob_auto_camera)
ob_auto_camera.location = (3.20507, -3.84609, 2.56406)
ob_auto_camera.rotation_euler = (1.09748, -7.21219e-08, 0.694738)
scene.camera = ob_auto_camera
light_auto_sun = bpy.data.lights.new('AutoSun', 'SUN')
light_auto_sun.energy = 3.0
light_auto_sun.angle = 0.0523599
ob_auto_sun = bpy.data.objects.new('AutoSun', light_auto_sun)
scene.collection.objects.link(ob_auto_sun)
ob_auto_sun.rotation_euler = (0.872665, 0.174533, 0.523599)
bpy.context.view_layer.update()
